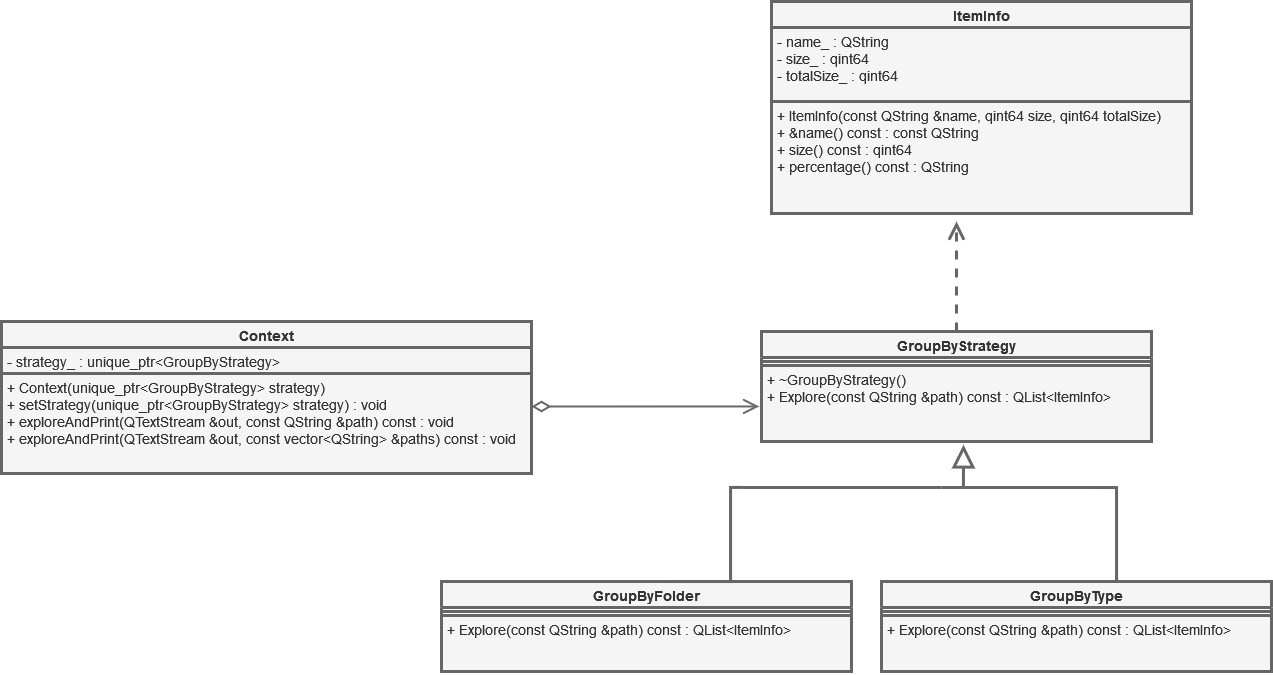

The diagram above was exported from draw.io. Its source (the exported page's mxGraphModel, read from the mxfile embedded in the PNG):
<mxGraphModel dx="926" dy="505" grid="1" gridSize="10" guides="1" tooltips="1" connect="1" arrows="1" fold="1" page="1" pageScale="1" pageWidth="1100" pageHeight="850" background="#FFFFFF" math="0" shadow="0">
  <root>
    <mxCell id="0" />
    <mxCell id="1" parent="0" />
    <mxCell id="5nFWiOa2HCbmXV0ERwF--1" value="ItemInfo" style="swimlane;fontStyle=1;align=center;verticalAlign=top;childLayout=stackLayout;horizontal=1;startSize=26;horizontalStack=0;resizeParent=1;resizeParentMax=0;resizeLast=0;collapsible=1;marginBottom=0;whiteSpace=wrap;html=1;strokeWidth=3;fontSize=14;fillColor=#f5f5f5;fontColor=#333333;strokeColor=#666666;" parent="1" vertex="1">
      <mxGeometry x="1250" y="20" width="420" height="212" as="geometry" />
    </mxCell>
    <mxCell id="5nFWiOa2HCbmXV0ERwF--2" value="- name_ : QString &lt;br style=&quot;font-size: 14px;&quot;&gt;&lt;div style=&quot;font-size: 14px;&quot;&gt;- size_ : qint64&lt;/div&gt;&lt;div style=&quot;font-size: 14px;&quot;&gt;- totalSize_ : qint64&lt;/div&gt;" style="text;align=left;verticalAlign=top;spacingLeft=4;spacingRight=4;overflow=hidden;rotatable=0;points=[[0,0.5],[1,0.5]];portConstraint=eastwest;whiteSpace=wrap;html=1;strokeWidth=3;fontSize=14;fillColor=#f5f5f5;fontColor=#333333;strokeColor=#666666;" parent="5nFWiOa2HCbmXV0ERwF--1" vertex="1">
      <mxGeometry y="26" width="420" height="74" as="geometry" />
    </mxCell>
    <mxCell id="5nFWiOa2HCbmXV0ERwF--4" value="&lt;div style=&quot;font-size: 14px;&quot;&gt;+ ItemInfo(const QString &amp;amp;name, qint64 size, qint64 totalSize)&lt;/div&gt;&lt;div style=&quot;font-size: 14px;&quot;&gt;+ &amp;amp;name() const : const QString&lt;br style=&quot;font-size: 14px;&quot;&gt;+ size() const :&amp;nbsp;qint64 &lt;br style=&quot;font-size: 14px;&quot;&gt;+ percentage() const : QString&lt;/div&gt;" style="text;align=left;verticalAlign=top;spacingLeft=4;spacingRight=4;overflow=hidden;rotatable=0;points=[[0,0.5],[1,0.5]];portConstraint=eastwest;whiteSpace=wrap;html=1;strokeWidth=3;fontSize=14;fillColor=#f5f5f5;fontColor=#333333;strokeColor=#666666;" parent="5nFWiOa2HCbmXV0ERwF--1" vertex="1">
      <mxGeometry y="100" width="420" height="112" as="geometry" />
    </mxCell>
    <mxCell id="5nFWiOa2HCbmXV0ERwF--5" value="GroupByStrategy" style="swimlane;fontStyle=1;align=center;verticalAlign=top;childLayout=stackLayout;horizontal=1;startSize=26;horizontalStack=0;resizeParent=1;resizeParentMax=0;resizeLast=0;collapsible=1;marginBottom=0;whiteSpace=wrap;html=1;strokeWidth=3;fontSize=14;fillColor=#f5f5f5;fontColor=#333333;strokeColor=#666666;" parent="1" vertex="1">
      <mxGeometry x="1240" y="350" width="390" height="110" as="geometry" />
    </mxCell>
    <mxCell id="5nFWiOa2HCbmXV0ERwF--7" value="" style="line;strokeWidth=3;align=left;verticalAlign=middle;spacingTop=-1;spacingLeft=3;spacingRight=3;rotatable=0;labelPosition=right;points=[];portConstraint=eastwest;fontSize=14;fillColor=#f5f5f5;fontColor=#333333;strokeColor=#666666;" parent="5nFWiOa2HCbmXV0ERwF--5" vertex="1">
      <mxGeometry y="26" width="390" height="8" as="geometry" />
    </mxCell>
    <mxCell id="5nFWiOa2HCbmXV0ERwF--8" value="&lt;div style=&quot;font-size: 14px;&quot;&gt;+ ~GroupByStrategy()&lt;/div&gt;&lt;div style=&quot;font-size: 14px;&quot;&gt;+ Explore(const QString &amp;amp;path) const : QList&amp;lt;ItemInfo&amp;gt;&lt;/div&gt;" style="text;align=left;verticalAlign=top;spacingLeft=4;spacingRight=4;overflow=hidden;rotatable=0;points=[[0,0.5],[1,0.5]];portConstraint=eastwest;whiteSpace=wrap;html=1;strokeWidth=3;fontSize=14;fillColor=#f5f5f5;fontColor=#333333;strokeColor=#666666;" parent="5nFWiOa2HCbmXV0ERwF--5" vertex="1">
      <mxGeometry y="34" width="390" height="76" as="geometry" />
    </mxCell>
    <mxCell id="5nFWiOa2HCbmXV0ERwF--9" value="" style="endArrow=open;endSize=12;dashed=1;html=1;rounded=0;exitX=0.5;exitY=0;exitDx=0;exitDy=0;strokeWidth=3;fontSize=14;fillColor=#f5f5f5;strokeColor=#666666;" parent="1" source="5nFWiOa2HCbmXV0ERwF--5" edge="1">
      <mxGeometry width="160" relative="1" as="geometry">
        <mxPoint x="1050" y="480" as="sourcePoint" />
        <mxPoint x="1435" y="240" as="targetPoint" />
      </mxGeometry>
    </mxCell>
    <mxCell id="5nFWiOa2HCbmXV0ERwF--10" value="GroupByFolder" style="swimlane;fontStyle=1;align=center;verticalAlign=top;childLayout=stackLayout;horizontal=1;startSize=26;horizontalStack=0;resizeParent=1;resizeParentMax=0;resizeLast=0;collapsible=1;marginBottom=0;whiteSpace=wrap;html=1;strokeWidth=3;fontSize=14;fillColor=#f5f5f5;fontColor=#333333;strokeColor=#666666;" parent="1" vertex="1">
      <mxGeometry x="920" y="600" width="410" height="90" as="geometry" />
    </mxCell>
    <mxCell id="5nFWiOa2HCbmXV0ERwF--11" value="" style="line;strokeWidth=3;align=left;verticalAlign=middle;spacingTop=-1;spacingLeft=3;spacingRight=3;rotatable=0;labelPosition=right;points=[];portConstraint=eastwest;fontSize=14;fillColor=#f5f5f5;fontColor=#333333;strokeColor=#666666;" parent="5nFWiOa2HCbmXV0ERwF--10" vertex="1">
      <mxGeometry y="26" width="410" height="8" as="geometry" />
    </mxCell>
    <mxCell id="5nFWiOa2HCbmXV0ERwF--12" value="&lt;div style=&quot;font-size: 14px;&quot;&gt;+ Explore(const QString &amp;amp;path) const : QList&amp;lt;ItemInfo&amp;gt;&lt;/div&gt;" style="text;align=left;verticalAlign=top;spacingLeft=4;spacingRight=4;overflow=hidden;rotatable=0;points=[[0,0.5],[1,0.5]];portConstraint=eastwest;whiteSpace=wrap;html=1;strokeWidth=3;fontSize=14;fillColor=#f5f5f5;fontColor=#333333;strokeColor=#666666;" parent="5nFWiOa2HCbmXV0ERwF--10" vertex="1">
      <mxGeometry y="34" width="410" height="56" as="geometry" />
    </mxCell>
    <mxCell id="5nFWiOa2HCbmXV0ERwF--13" value="GroupByType" style="swimlane;fontStyle=1;align=center;verticalAlign=top;childLayout=stackLayout;horizontal=1;startSize=26;horizontalStack=0;resizeParent=1;resizeParentMax=0;resizeLast=0;collapsible=1;marginBottom=0;whiteSpace=wrap;html=1;strokeWidth=3;fontSize=14;fillColor=#f5f5f5;fontColor=#333333;strokeColor=#666666;" parent="1" vertex="1">
      <mxGeometry x="1360" y="600" width="390" height="90" as="geometry" />
    </mxCell>
    <mxCell id="5nFWiOa2HCbmXV0ERwF--14" value="" style="line;strokeWidth=3;align=left;verticalAlign=middle;spacingTop=-1;spacingLeft=3;spacingRight=3;rotatable=0;labelPosition=right;points=[];portConstraint=eastwest;fontSize=14;fillColor=#f5f5f5;fontColor=#333333;strokeColor=#666666;" parent="5nFWiOa2HCbmXV0ERwF--13" vertex="1">
      <mxGeometry y="26" width="390" height="8" as="geometry" />
    </mxCell>
    <mxCell id="5nFWiOa2HCbmXV0ERwF--15" value="&lt;div style=&quot;font-size: 14px;&quot;&gt;+ Explore(const QString &amp;amp;path) const : QList&amp;lt;ItemInfo&amp;gt;&lt;/div&gt;" style="text;align=left;verticalAlign=top;spacingLeft=4;spacingRight=4;overflow=hidden;rotatable=0;points=[[0,0.5],[1,0.5]];portConstraint=eastwest;whiteSpace=wrap;html=1;strokeWidth=3;fontSize=14;fillColor=#f5f5f5;fontColor=#333333;strokeColor=#666666;" parent="5nFWiOa2HCbmXV0ERwF--13" vertex="1">
      <mxGeometry y="34" width="390" height="56" as="geometry" />
    </mxCell>
    <mxCell id="5nFWiOa2HCbmXV0ERwF--16" value="" style="endArrow=block;endSize=16;endFill=0;html=1;rounded=0;entryX=0.518;entryY=1.043;entryDx=0;entryDy=0;entryPerimeter=0;exitX=0.137;exitY=0.315;exitDx=0;exitDy=0;exitPerimeter=0;strokeWidth=3;fontSize=14;fillColor=#f5f5f5;strokeColor=#666666;" parent="1" source="5nFWiOa2HCbmXV0ERwF--18" target="5nFWiOa2HCbmXV0ERwF--8" edge="1">
      <mxGeometry width="160" relative="1" as="geometry">
        <mxPoint x="1361" y="510" as="sourcePoint" />
        <mxPoint x="1400" y="480" as="targetPoint" />
      </mxGeometry>
    </mxCell>
    <mxCell id="5nFWiOa2HCbmXV0ERwF--17" value="" style="line;strokeWidth=3;align=left;verticalAlign=middle;spacingTop=-1;spacingLeft=3;spacingRight=3;rotatable=0;labelPosition=right;points=[];portConstraint=eastwest;fontSize=14;fillColor=#f5f5f5;fontColor=#333333;strokeColor=#666666;" parent="1" vertex="1">
      <mxGeometry x="1220" y="502" width="200" height="8" as="geometry" />
    </mxCell>
    <mxCell id="5nFWiOa2HCbmXV0ERwF--18" value="" style="line;strokeWidth=3;align=left;verticalAlign=middle;spacingTop=-1;spacingLeft=3;spacingRight=3;rotatable=0;labelPosition=right;points=[];portConstraint=eastwest;fontSize=14;fillColor=#f5f5f5;fontColor=#333333;strokeColor=#666666;" parent="1" vertex="1">
      <mxGeometry x="1420" y="502" width="160" height="8" as="geometry" />
    </mxCell>
    <mxCell id="5nFWiOa2HCbmXV0ERwF--21" value="" style="endArrow=none;html=1;edgeStyle=orthogonalEdgeStyle;rounded=0;entryX=0.5;entryY=0;entryDx=0;entryDy=0;exitX=0.002;exitY=0.485;exitDx=0;exitDy=0;exitPerimeter=0;strokeWidth=3;fontSize=14;fillColor=#f5f5f5;strokeColor=#666666;" parent="1" source="5nFWiOa2HCbmXV0ERwF--17" target="5nFWiOa2HCbmXV0ERwF--10" edge="1">
      <mxGeometry relative="1" as="geometry">
        <mxPoint x="1209.5700000000002" y="510" as="sourcePoint" />
        <mxPoint x="1208.73" y="580" as="targetPoint" />
        <Array as="points">
          <mxPoint x="1209" y="506" />
          <mxPoint x="1209" y="600" />
        </Array>
      </mxGeometry>
    </mxCell>
    <mxCell id="5nFWiOa2HCbmXV0ERwF--25" value="" style="endArrow=none;html=1;edgeStyle=orthogonalEdgeStyle;rounded=0;exitX=0.002;exitY=0.485;exitDx=0;exitDy=0;exitPerimeter=0;strokeWidth=3;fontSize=14;fillColor=#f5f5f5;strokeColor=#666666;" parent="1" target="5nFWiOa2HCbmXV0ERwF--13" edge="1">
      <mxGeometry relative="1" as="geometry">
        <mxPoint x="1569.5700000000002" y="506" as="sourcePoint" />
        <mxPoint x="1568.5700000000002" y="580" as="targetPoint" />
        <Array as="points">
          <mxPoint x="1595" y="506" />
        </Array>
      </mxGeometry>
    </mxCell>
    <mxCell id="U5nrF2HViDnCbjGAYcAP-1" value="Context" style="swimlane;fontStyle=1;align=center;verticalAlign=top;childLayout=stackLayout;horizontal=1;startSize=26;horizontalStack=0;resizeParent=1;resizeParentMax=0;resizeLast=0;collapsible=1;marginBottom=0;whiteSpace=wrap;html=1;strokeWidth=3;fontSize=14;fillColor=#f5f5f5;fontColor=#333333;strokeColor=#666666;" vertex="1" parent="1">
      <mxGeometry x="480" y="340" width="530" height="152" as="geometry" />
    </mxCell>
    <mxCell id="U5nrF2HViDnCbjGAYcAP-2" value="- strategy_ : unique_ptr&amp;lt;GroupByStrategy&amp;gt; " style="text;align=left;verticalAlign=top;spacingLeft=4;spacingRight=4;overflow=hidden;rotatable=0;points=[[0,0.5],[1,0.5]];portConstraint=eastwest;whiteSpace=wrap;html=1;strokeWidth=3;fontSize=14;fillColor=#f5f5f5;fontColor=#333333;strokeColor=#666666;" vertex="1" parent="U5nrF2HViDnCbjGAYcAP-1">
      <mxGeometry y="26" width="530" height="26" as="geometry" />
    </mxCell>
    <mxCell id="U5nrF2HViDnCbjGAYcAP-4" value="&lt;div&gt;+ Context(unique_ptr&amp;lt;GroupByStrategy&amp;gt; strategy)&lt;/div&gt;&lt;div&gt;+ setStrategy(unique_ptr&amp;lt;GroupByStrategy&amp;gt; strategy) :  void &lt;br&gt;&lt;/div&gt;&lt;div&gt;+ exploreAndPrint(QTextStream &amp;amp;out, const QString &amp;amp;path) const : void &lt;br&gt;&lt;/div&gt;&lt;div&gt;+ exploreAndPrint(QTextStream &amp;amp;out, const vector&amp;lt;QString&amp;gt; &amp;amp;paths) const :  void&lt;/div&gt;" style="text;align=left;verticalAlign=top;spacingLeft=4;spacingRight=4;overflow=hidden;rotatable=0;points=[[0,0.5],[1,0.5]];portConstraint=eastwest;whiteSpace=wrap;html=1;strokeWidth=3;fontSize=14;fillColor=#f5f5f5;fontColor=#333333;strokeColor=#666666;" vertex="1" parent="U5nrF2HViDnCbjGAYcAP-1">
      <mxGeometry y="52" width="530" height="100" as="geometry" />
    </mxCell>
    <mxCell id="U5nrF2HViDnCbjGAYcAP-6" value="" style="endArrow=open;html=1;endSize=12;startArrow=diamondThin;startSize=14;startFill=0;align=left;verticalAlign=bottom;rounded=0;entryX=-0.006;entryY=0.539;entryDx=0;entryDy=0;entryPerimeter=0;fontSize=11;strokeWidth=2;fillColor=#f5f5f5;strokeColor=#666666;" edge="1" parent="1" target="5nFWiOa2HCbmXV0ERwF--8">
      <mxGeometry x="-0.9578" relative="1" as="geometry">
        <mxPoint x="1010" y="425" as="sourcePoint" />
        <mxPoint x="1170" y="425" as="targetPoint" />
        <mxPoint as="offset" />
      </mxGeometry>
    </mxCell>
  </root>
</mxGraphModel>